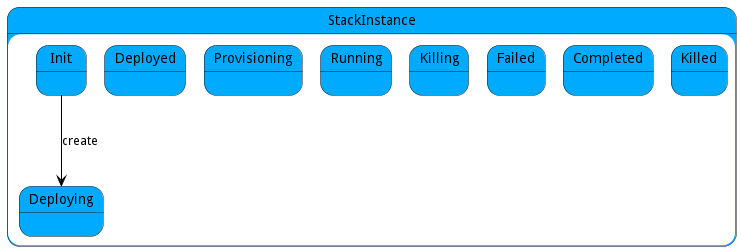

The diagram above was rendered by PlantUML. Its source (embedded in the PNG):
@startuml



state StackInstance #00aaff {

    state Init #00aaff {
    }

    state Deploying #00aaff {
    }

    state Deployed #00aaff {
    }

    state Provisioning #00aaff {
    }

    state Running #00aaff {
    }

    state Killing #00aaff {
    }

    state Failed #00aaff {
    }

    state Completed #00aaff {
    }

    state Killed #00aaff {
    }




Init -[#black]--> Deploying : create

}


@enduml